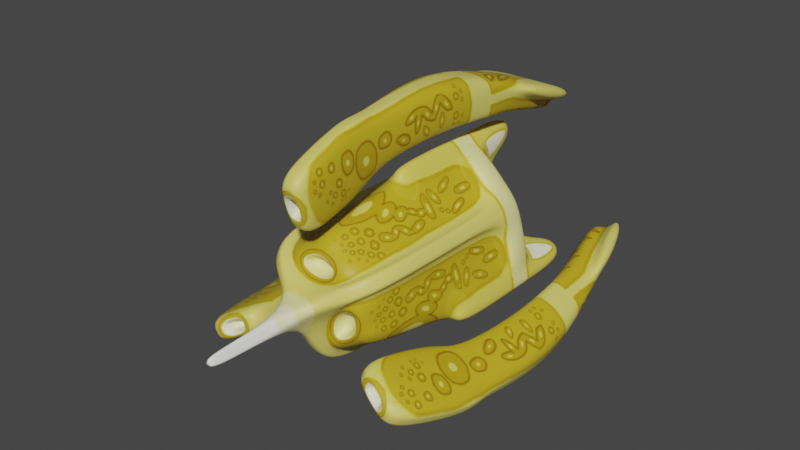 # Source: Minimal.blend  (saved by Blender 2.90.8; exported with 4.5.12 LTS)
import bpy
from mathutils import Matrix  # noqa: F401  (used for matrix-valued properties, if any)

bpy.ops.wm.read_factory_settings(use_empty=True)
scene = bpy.context.scene
scene.name = 'Scene'

# ---- collections
col_collection = bpy.data.collections.new('Collection'); scene.collection.children.link(col_collection)

# ---- images (referenced by path relative to the original .blend; pixels are not part of the script)
import os
ASSET_DIR = os.environ.get("B2B_ASSET_DIR", "")  # directory of the original .blend (textures are referenced by path, not embedded)
HERE = os.path.dirname(os.path.abspath(__file__))  # packed textures are extracted next to this script under _unpacked/

def load_image(name, relpath, width, height, colorspace="sRGB"):
    """Load a texture the original file referenced (path relative to the .blend, or extracted next to this script)."""
    p = next((c for c in (os.path.join(HERE, relpath), os.path.join(ASSET_DIR, relpath)) if relpath and os.path.exists(c)), "")
    if p:
        img = bpy.data.images.load(p, check_existing=True)
        img.name = name
    else:  # same state as the original file: an image datablock whose file is absent (Cycles renders it pink)
        img = bpy.data.images.new(name, width, height)
        img.source = "FILE"
        img.filepath = "//" + (relpath or name)
    img.colorspace_settings.name = colorspace
    return img
img_hyperioid_base_yellow_png = load_image('Hyperioid-Base yellow.png', '_unpacked/Hyperioid-Base_yellow.d95f3bc8.png', 4096, 4096, 'sRGB')

# ---- materials (node trees are filled in below, after node groups)
mat_be = bpy.data.materials.new('be')
mat_be.use_backface_culling = True
mat_be.use_transparent_shadow = False
mat_be.diffuse_color = (0.956, 0.956, 0.1779, 1.0)

# ---- material node trees
mat_be.use_nodes = True; mat_be.node_tree.nodes.clear()
_N = mat_be.node_tree.nodes; _L = mat_be.node_tree.links
n0 = _N.new('ShaderNodeOutputMaterial'); n0.name = 'Material Output'; n0.location = (279, 150)
n1 = _N.new('ShaderNodeBsdfPrincipled'); n1.name = 'Principled BSDF'; n1.location = (-56, 281)
n1.distribution = 'GGX'
n1.subsurface_method = 'BURLEY'
n1.inputs[3].default_value = 1.45
n1.inputs[27].default_value = (0.0, 0.0, 0.0, 1.0)
n1.inputs[28].default_value = 1.0
n2 = _N.new('ShaderNodeTexImage'); n2.name = 'Image Texture'; n2.location = (-385, 230)
n2.image = img_hyperioid_base_yellow_png
_L.new(n1.outputs[0], n0.inputs[0])
_L.new(n2.outputs[0], n1.inputs[0])
n0.is_active_output = True

# ---- world
world_world = bpy.data.worlds.new('World'); scene.world = world_world
world_world.use_nodes = True; world_world.node_tree.nodes.clear()
_N = world_world.node_tree.nodes; _L = world_world.node_tree.links
n0 = _N.new('ShaderNodeOutputWorld'); n0.name = 'World Output'; n0.location = (300, 300)
n1 = _N.new('ShaderNodeBackground'); n1.name = 'Background'; n1.location = (10, 300)
n1.inputs[0].default_value = (0.05088, 0.05088, 0.05088, 1.0)
_L.new(n1.outputs[0], n0.inputs[0])
n0.is_active_output = True
world_world.color = (0.05088, 0.05088, 0.05088)
world_world.use_sun_shadow = False
world_world.sun_shadow_jitter_overblur = 0.0

# ---- meshes
me_cube_001 = bpy.data.meshes.new('Cube.001')
me_cube_001.from_pydata([(0.275, 1.0, 0.4121), (0.2, -1.0, 0.2887), (0.2, -0.85, 0.2887), (0.2, -0.8, 0.4927), (0.2, 5.96e-08, 0.5966), (0.1, 1.5, 0.5966), (0.1, 1.0, 0.7466), (0.1, 1.192e-07, 0.7466), (0.1, 1.5, 0.7466), (0.1, 1.201, 0.5007), (0.433, 0.8, 0.25), (0.275, 0.8, 0.4121), (0.446, 5.96e-08, 0.3441), (0.446, -1.0, 0.3441), (0.5, 0.0, 0.2887), (0.5417, 6.76e-08, 0.4036), (0.5417, 1.0, 0.4036), (0.5417, -1.1, 0.4036), (0.1275, 1.0, 0.5966), (0.2, 1.0, 0.1155), (0.433, 1.0, 0.25), (0.275, 1.0, 0.1588), (0.275, 0.8, 0.1588), (0.1, 0.75, 0.7466), (0.5417, 0.75, 0.4036), (0.446, 0.75, 0.3441), (0.2, 0.75, 0.5966), (0.2695, 0.75, 0.6695), (0.2695, 1.0, 0.6695), (0.2, 1.1, 0.1155), (0.0, -1.0, 0.4041), (0.0, -0.8, 0.6082), (0.0, -1.0, 0.1732), (0.0, -0.85, 0.1732), (0.0, -0.85, 0.4041), (0.0, 5.96e-08, 0.7121), (0.0, 1.615, 0.5966), (0.0, 5.96e-08, 0.8621), (0.0, 1.0, 0.8621), (0.0, 1.615, 0.8621), (0.0, 1.237, 0.4568), (0.0, -1.0, 0.0866), (0.0, -1.1, 0.0866), (0.0, -2.15, 0.0866), (0.0, 0.75, 0.8621), (0.0, 1.1, 2.313e-07), (0.0, 1.164e-07, -0.5774), (-0.5, -1.421e-14, 0.2887), (-2.484e-09, -2.15, -2.881e-07), (0.0375, -2.15, 0.02165), (0.5811, -1.1, 0.3355), (0.5811, 7.675e-08, 0.3355), (0.0375, -1.1, 0.02165), (0.5811, 0.75, 0.3355), (0.5811, 1.0, 0.3355)], [], [(32, 1, 2, 33), (1, 32, 41, 13), (33, 2, 34), (31, 3, 4, 35), (5, 36, 39, 8), (44, 23, 6, 38), (38, 6, 8, 39), (18, 5, 8, 6), (35, 4, 7), (36, 5, 9, 40), (18, 9, 5), (21, 0, 11, 22), (19, 18, 0, 21), (10, 22, 11), (3, 13, 12, 4), (31, 30, 3), (25, 12, 15, 24), (12, 13, 17, 15), (13, 41, 42, 17), (27, 28, 6, 23), (26, 25, 24, 27), (37, 7, 23, 44), (4, 26, 23, 7), (28, 18, 6), (4, 12, 25, 26), (23, 26, 27), (1, 30, 34, 2), (0, 20, 10, 11), (24, 16, 28, 27), (0, 18, 28, 16), (13, 3, 30, 1), (45, 40, 9, 29), (19, 29, 9, 18), (50, 51, 15, 17), (37, 35, 7), (49, 43, 48), (43, 49, 52, 42), (24, 53, 54, 16), (42, 52, 50, 17), (15, 51, 53, 24), (20, 0, 16, 54)])
me_cube_001.polygons.foreach_set('use_smooth', [True] * 41)
_uv = me_cube_001.uv_layers.new(name='UVMap')
_uv.uv.foreach_set('vector', [0.8853, 0.9094, 0.8287, 0.9094, 0.8287, 0.8727, 0.8853, 0.8727, 0.4852, 0.4787, 0.4424, 0.444, 0.4456, 0.4236, 0.5412, 0.501, 0.09491, 0.9211, 0.1439, 0.8928, 0.1439, 0.9494, 0.4104, 0.5503, 0.468, 0.5478, 0.4541, 0.7494, 0.3971, 0.7493, 0.5898, 0.03932, 0.6, 0.003301, 0.6626, 0.02105, 0.6252, 0.04935, 0.6626, 0.2332, 0.6252, 0.2332, 0.6252, 0.1719, 0.6626, 0.1719, 0.6626, 0.1719, 0.6252, 0.1719, 0.6252, 0.04935, 0.6626, 0.02105, 0.8948, 0.632, 0.7721, 0.6287, 0.7729, 0.5919, 0.8954, 0.5946, 0.63, 0.4771, 0.6486, 0.4236, 0.6541, 0.4674, 0.6, 0.003301, 0.5898, 0.03932, 0.5234, 0.07827, 0.5138, 0.0518, 0.8948, 0.632, 0.8446, 0.6545, 0.7721, 0.6287, 0.5478, 0.9531, 0.5478, 0.891, 0.5968, 0.891, 0.5968, 0.9531, 0.9183, 0.8661, 0.8073, 0.8225, 0.8645, 0.8138, 0.9183, 0.8448, 0.1505, 0.9151, 0.1892, 0.8928, 0.1892, 0.9549, 0.468, 0.5478, 0.5412, 0.501, 0.5388, 0.7483, 0.4541, 0.7494, 0.4104, 0.5503, 0.4303, 0.4843, 0.468, 0.5478, 0.8983, 0.4568, 0.8983, 0.273, 0.9259, 0.273, 0.9259, 0.4568, 0.8983, 0.273, 0.8983, 0.02787, 0.9259, 0.003362, 0.9259, 0.273, 0.8983, 0.02787, 0.7721, 0.02781, 0.7721, 0.003301, 0.9259, 0.003362, 0.2779, 0.8679, 0.2779, 0.9291, 0.2323, 0.9291, 0.2323, 0.8679, 0.8797, 0.5412, 0.8983, 0.4568, 0.9259, 0.4568, 0.9036, 0.5473, 0.6626, 0.417, 0.6252, 0.417, 0.6252, 0.2332, 0.6626, 0.2332, 0.581, 0.417, 0.581, 0.2332, 0.6252, 0.2332, 0.6252, 0.417, 0.8092, 0.7834, 0.8073, 0.8225, 0.7721, 0.8099, 0.4541, 0.7494, 0.5388, 0.7483, 0.5412, 0.9285, 0.4565, 0.9296, 0.8783, 0.5853, 0.8797, 0.5412, 0.9036, 0.5473, 0.8287, 0.9094, 0.7721, 0.9094, 0.7721, 0.8727, 0.8287, 0.8727, 0.5478, 0.891, 0.5478, 0.8356, 0.5968, 0.8356, 0.5968, 0.891, 0.3712, 0.8679, 0.3712, 0.9291, 0.2779, 0.9291, 0.2779, 0.8679, 0.8645, 0.8138, 0.8073, 0.8225, 0.8092, 0.7834, 0.899, 0.7582, 0.5412, 0.501, 0.468, 0.5478, 0.4303, 0.4843, 0.4852, 0.4787, 0.3971, 0.05777, 0.5138, 0.0518, 0.5234, 0.07827, 0.4267, 0.106, 0.8954, 0.7512, 0.8709, 0.7516, 0.8446, 0.6545, 0.8948, 0.632, 0.3905, 0.4145, 0.3905, 0.6841, 0.3712, 0.6841, 0.3712, 0.4145, 0.6541, 0.5048, 0.63, 0.4771, 0.6541, 0.4674, 0.6406, 0.5115, 0.6406, 0.5298, 0.63, 0.5115, 0.3721, 0.003301, 0.3905, 0.003301, 0.3905, 0.2606, 0.3721, 0.2606, 0.3712, 0.8679, 0.3905, 0.8679, 0.3905, 0.9291, 0.3712, 0.9291, 0.3721, 0.2606, 0.3905, 0.2606, 0.3905, 0.4145, 0.3712, 0.4145, 0.3712, 0.6841, 0.3905, 0.6841, 0.3905, 0.8679, 0.3712, 0.8679, 0.9183, 0.8001, 0.8645, 0.8138, 0.899, 0.7582, 0.9183, 0.7582])
me_cube_001.materials.append(mat_be)
me_cube_001.use_remesh_fix_poles = True
me_cube_001.use_remesh_preserve_attributes = False
me_cube_001.use_mirror_vertex_groups = False
me_cube_001.update()
me_cube_002 = bpy.data.meshes.new('Cube.002')
me_cube_002.from_pydata([(0.157, -1.177, 0.7021), (0.157, -1.283, 1.081), (0.225, 1.313, 0.983), (0.2, 2.097, 0.726), (0.25, 0.4622, 1.043), (0.25, 0.4562, 1.535), (0.1125, -0.3281, 0.969), (0.1125, -0.4161, 1.399), (0.225, 1.394, 1.262), (0.225, 1.354, 1.122), (0.2, 2.21, 0.9677), (0.2, 2.153, 0.8469), (0.02617, -1.248, 0.9547), (0.02617, -1.212, 0.8284), (0.07396, -0.557, 1.45), (0.06771, -1.207, 1.212), (0.07396, -0.3931, 0.8422), (0.06771, -1.03, 0.6421), (0.3749, 1.398, 1.26), (0.3749, 1.358, 1.121), (0.3499, 2.214, 0.9662), (0.3499, 2.157, 0.8453), (0.06667, -1.055, 1.009), (0.06667, -1.02, 0.8823), (7.451e-09, -0.3281, 0.969), (1.49e-08, -0.4161, 1.399), (-1.49e-08, 0.4622, 1.043), (-7.451e-08, 1.313, 0.983), (-1.192e-07, 2.097, 0.726), (-1.49e-08, 0.4562, 1.535), (-7.451e-08, 1.394, 1.262), (7.078e-08, -1.212, 0.8284), (7.264e-08, -1.248, 0.9547), (-1.192e-07, 2.153, 0.8469), (-1.192e-07, 2.21, 0.9677), (3.725e-08, -0.557, 1.45), (8.196e-08, -1.207, 1.212), (7.451e-08, -1.283, 1.081), (1.49e-08, -0.3931, 0.8422), (5.96e-08, -1.03, 0.6421), (5.96e-08, -1.177, 0.7021), (5.96e-08, -1.02, 0.8823), (5.96e-08, -1.055, 1.009)], [], [(9, 8, 5, 4), (0, 6, 7, 1), (0, 1, 12, 13), (3, 11, 9, 2), (9, 11, 21, 19), (2, 9, 4), (7, 6, 4, 5), (37, 1, 15, 36), (1, 7, 14, 15), (38, 16, 17, 39), (24, 6, 16, 38), (21, 20, 18, 19), (10, 8, 18, 20), (11, 10, 20, 21), (8, 9, 19, 18), (13, 12, 22, 23), (31, 13, 23, 41), (26, 4, 6, 24), (0, 17, 16, 6), (5, 29, 25, 7), (23, 22, 42, 41), (15, 14, 35, 36), (7, 25, 35, 14), (11, 33, 34, 10), (3, 28, 33, 11), (12, 32, 42, 22), (0, 13, 31, 40), (0, 40, 39, 17), (4, 26, 27, 2), (12, 1, 37, 32), (8, 10, 34, 30), (8, 30, 29, 5), (2, 27, 28, 3)])
me_cube_002.polygons.foreach_set('use_smooth', [True] * 33)
_uv = me_cube_002.uv_layers.new(name='UVMap')
_uv.uv.foreach_set('vector', [0.1173, 0.6834, 0.08195, 0.695, 0.003301, 0.4568, 0.1295, 0.4539, 0.2018, 0.02687, 0.1415, 0.2475, 0.03031, 0.2291, 0.1036, 0.003301, 0.6338, 0.6528, 0.6338, 0.7538, 0.6002, 0.7201, 0.6002, 0.6865, 0.2257, 0.8706, 0.1952, 0.8862, 0.1173, 0.6834, 0.1527, 0.6719, 0.5478, 0.6433, 0.5508, 0.4261, 0.5893, 0.4267, 0.5863, 0.6438, 0.1527, 0.6719, 0.1173, 0.6834, 0.1295, 0.4539, 0.03031, 0.2291, 0.1415, 0.2475, 0.1295, 0.4539, 0.003301, 0.4568, 0.7655, 0.9595, 0.7252, 0.9595, 0.7481, 0.9206, 0.7655, 0.9206, 0.1036, 0.003301, 0.03031, 0.2291, 0.013, 0.1933, 0.06281, 0.02258, 0.9967, 0.2155, 0.9777, 0.2155, 0.9793, 0.04413, 0.9967, 0.04413, 0.9967, 0.252, 0.9678, 0.252, 0.9777, 0.2155, 0.9967, 0.2155, 0.5893, 0.4267, 0.6234, 0.4236, 0.6234, 0.6462, 0.5863, 0.6438, 0.7141, 0.004425, 0.7077, 0.227, 0.6692, 0.2258, 0.6757, 0.003301, 0.5863, 0.7946, 0.5863, 0.8289, 0.5478, 0.829, 0.5478, 0.7947, 0.7721, 0.916, 0.8093, 0.9161, 0.8093, 0.9546, 0.7721, 0.9545, 0.6002, 0.6865, 0.6002, 0.7201, 0.5478, 0.7201, 0.5478, 0.6865, 0.6437, 0.9206, 0.637, 0.9206, 0.6266, 0.8692, 0.6437, 0.8692, 0.9967, 0.4558, 0.9325, 0.4558, 0.9678, 0.252, 0.9967, 0.252, 0.2018, 0.02687, 0.2257, 0.06714, 0.1756, 0.231, 0.1415, 0.2475, 0.7013, 0.4777, 0.7655, 0.4777, 0.7655, 0.7043, 0.7366, 0.7043, 0.6266, 0.8692, 0.6266, 0.8356, 0.6437, 0.8356, 0.6437, 0.8692, 0.7481, 0.9206, 0.7465, 0.7428, 0.7655, 0.7428, 0.7655, 0.9206, 0.7366, 0.7043, 0.7655, 0.7043, 0.7655, 0.7428, 0.7465, 0.7428, 0.5863, 0.7946, 0.6376, 0.7946, 0.6376, 0.8289, 0.5863, 0.8289, 0.5863, 0.7604, 0.6376, 0.7604, 0.6376, 0.7946, 0.5863, 0.7946, 0.05464, 0.9263, 0.05464, 0.9331, 0.003301, 0.9331, 0.003301, 0.916, 0.6034, 0.9542, 0.637, 0.9206, 0.6437, 0.9206, 0.6437, 0.9542, 0.9564, 0.003301, 0.9967, 0.003301, 0.9967, 0.04413, 0.9793, 0.04413, 0.9325, 0.4558, 0.9967, 0.4558, 0.9967, 0.6748, 0.9389, 0.6748, 0.05464, 0.9263, 0.08831, 0.8928, 0.08831, 0.9331, 0.05464, 0.9331, 0.7077, 0.227, 0.7141, 0.004425, 0.7655, 0.004425, 0.7655, 0.227, 0.7077, 0.227, 0.7655, 0.227, 0.7655, 0.4777, 0.7013, 0.4777, 0.9389, 0.6748, 0.9967, 0.6748, 0.9967, 0.8865, 0.9454, 0.8865])
me_cube_002.materials.append(mat_be)
me_cube_002.use_remesh_fix_poles = True
me_cube_002.use_remesh_preserve_attributes = False
me_cube_002.use_mirror_vertex_groups = False
me_cube_002.update()

# ---- objects
ob_body = bpy.data.objects.new('Body', me_cube_001)
ob_body_empty = bpy.data.objects.new('Body Empty', None)
ob_hyperioid = bpy.data.objects.new('Hyperioid', None)
ob_pods = bpy.data.objects.new('Pods', me_cube_002)
ob_pods_empty = bpy.data.objects.new('Pods Empty', None)

# ---- transforms, parenting, visibility, modifiers, constraints
ob_body.parent = ob_hyperioid
ob_body.matrix_parent_inverse = Matrix(((0.3333, -0.0, 0.0, -0.0), (-0.0, 0.3333, -0.0, -0.01061), (0.0, -0.0, 0.3333, -0.0), (-0.0, 0.0, -0.0, 1.0)))
ob_body.location = (0.0, 0.0, -1.421e-14)
ob_body.lineart.crease_threshold = 0.0
_m = ob_body.modifiers.new('Mirror', 'MIRROR')
_m = ob_body.modifiers.new('Array', 'ARRAY')
_m.count = 3
_m.constant_offset_displace = (0.0, 0.0, 0.0)
_m.use_relative_offset = False
_m.use_merge_vertices = True
_m.use_merge_vertices_cap = True
_m.use_object_offset = True
_m.offset_object = ob_body_empty
_m = ob_body.modifiers.new('Subdivision', 'SUBSURF')
_m.uv_smooth = 'PRESERVE_CORNERS'
_m.levels = 3
_m.render_levels = 3
ob_body_empty.parent = ob_hyperioid
ob_body_empty.matrix_parent_inverse = Matrix(((0.3333, -0.0, 0.0, -0.0), (-0.0, 0.3333, -0.0, 0.0), (0.0, -0.0, 0.3333, -0.0), (-0.0, 0.0, -0.0, 1.0)))
ob_body_empty.location = (0.0, -0.03182, -1.421e-14)
ob_body_empty.rotation_euler = (-4.031e-07, 2.094, -2.327e-07)
ob_body_empty.lineart.crease_threshold = 0.0
ob_hyperioid.location = (0.0, 0.0, 0.0)
ob_hyperioid.scale = (4.75, 4.75, 4.75)
ob_hyperioid.empty_display_type = 'SINGLE_ARROW'
ob_hyperioid.lineart.crease_threshold = 0.0
ob_pods.parent = ob_hyperioid
ob_pods.matrix_parent_inverse = Matrix(((0.3333, -0.0, 0.0, -0.0), (-0.0, 0.3333, -0.0, -0.01061), (0.0, -0.0, 0.3333, -0.0), (-0.0, 0.0, -0.0, 1.0)))
ob_pods.location = (0.0, 0.0, -1.421e-14)
ob_pods.lineart.crease_threshold = 0.0
_m = ob_pods.modifiers.new('Mirror', 'MIRROR')
_m = ob_pods.modifiers.new('Array', 'ARRAY')
_m.count = 3
_m.constant_offset_displace = (0.0, 0.0, 0.0)
_m.use_relative_offset = False
_m.use_merge_vertices = True
_m.use_merge_vertices_cap = True
_m.use_object_offset = True
_m.offset_object = ob_pods_empty
_m = ob_pods.modifiers.new('Subdivision', 'SUBSURF')
_m.uv_smooth = 'PRESERVE_CORNERS'
_m.levels = 3
_m.render_levels = 3
ob_pods_empty.parent = ob_pods
ob_pods_empty.matrix_parent_inverse = Matrix(((1.0, -0.0, -0.0, -0.0), (-0.0, 1.0, 0.0, 0.03182), (-0.0, -0.0, 1.0, 1.421e-14), (-0.0, 0.0, -0.0, 1.0)))
ob_pods_empty.location = (0.0, -0.03182, -1.421e-14)
ob_pods_empty.rotation_euler = (-0.0, 2.094, -0.0)
ob_pods_empty.empty_display_type = 'SINGLE_ARROW'
ob_pods_empty.lineart.crease_threshold = 0.0

# ---- collection membership
col_collection.objects.link(ob_body)
col_collection.objects.link(ob_body_empty)
col_collection.objects.link(ob_hyperioid)
col_collection.objects.link(ob_pods)
col_collection.objects.link(ob_pods_empty)

# ---- scene / render settings (as saved in the file)
scene.frame_start = 1; scene.frame_end = 250; scene.frame_set(0)
scene.render.engine = 'BLENDER_EEVEE_NEXT'
scene.cycles.use_denoising = False
scene.cycles.samples = 128
scene.cycles.sampling_pattern = 'TABULATED_SOBOL'
scene.cycles.use_adaptive_sampling = False
scene.cycles.use_light_tree = False
scene.view_settings.view_transform = 'Filmic'
bpy.context.view_layer.update()

# ---- added for rendering (the .blend has no active camera and no usable light): camera, sun
cam_auto = bpy.data.cameras.new('AutoCamera')
cam_auto.lens = 50.0
cam_auto.sensor_width = 36.0
cam_auto.clip_end = 1000.0
ob_auto_camera = bpy.data.objects.new('AutoCamera', cam_auto)
scene.collection.objects.link(ob_auto_camera)
ob_auto_camera.location = (8.52265, -10.2272, 7.25437)
ob_auto_camera.rotation_euler = (1.09748, -7.21219e-08, 0.694738)
scene.camera = ob_auto_camera
light_auto_sun = bpy.data.lights.new('AutoSun', 'SUN')
light_auto_sun.energy = 3.0
light_auto_sun.angle = 0.0523599
ob_auto_sun = bpy.data.objects.new('AutoSun', light_auto_sun)
scene.collection.objects.link(ob_auto_sun)
ob_auto_sun.rotation_euler = (0.872665, 0.174533, 0.523599)
bpy.context.view_layer.update()
